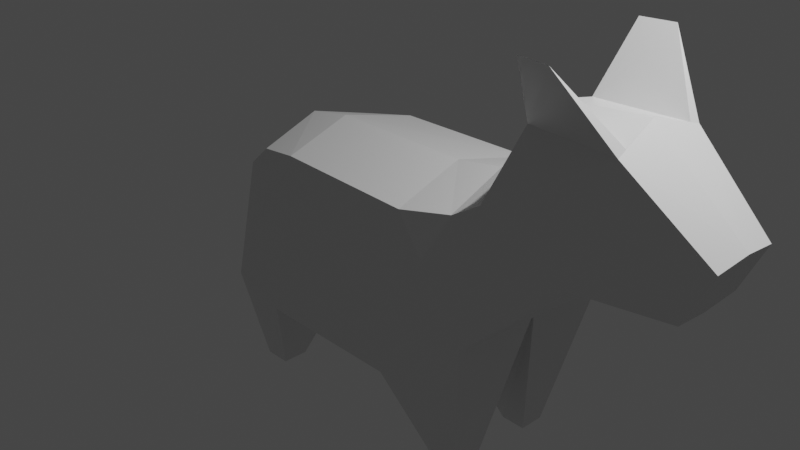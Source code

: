 # Source: horse2.blend  (saved by Blender 2.81.8; exported with 4.5.12 LTS)
import bpy
from mathutils import Matrix  # noqa: F401  (used for matrix-valued properties, if any)

bpy.ops.wm.read_factory_settings(use_empty=True)
scene = bpy.context.scene
scene.name = 'Scene'

# ---- collections
col_collection = bpy.data.collections.new('Collection'); scene.collection.children.link(col_collection)

# ---- materials (node trees are filled in below, after node groups)
mat_material = bpy.data.materials.new('Material')
mat_material.alpha_threshold = 0.0
mat_material.use_transparent_shadow = False
mat_material.line_color = (0.0, 0.0, 0.0, 1.0)

# ---- material node trees
mat_material.use_nodes = True; mat_material.node_tree.nodes.clear()
_N = mat_material.node_tree.nodes; _L = mat_material.node_tree.links
n0 = _N.new('ShaderNodeOutputMaterial'); n0.name = 'Material Output'; n0.location = (300, 300)
n1 = _N.new('ShaderNodeBsdfPrincipled'); n1.name = 'Principled BSDF'; n1.location = (10, 300)
n1.distribution = 'GGX'
n1.subsurface_method = 'BURLEY'
n1.inputs[2].default_value = 0.4
n1.inputs[3].default_value = 1.45
n1.inputs[27].default_value = (0.0, 0.0, 0.0, 1.0)
n1.inputs[28].default_value = 1.0
_L.new(n1.outputs[0], n0.inputs[0])
n0.is_active_output = True

# ---- world
world_world = bpy.data.worlds.new('World'); scene.world = world_world
world_world.use_nodes = True; world_world.node_tree.nodes.clear()
_N = world_world.node_tree.nodes; _L = world_world.node_tree.links
n0 = _N.new('ShaderNodeOutputWorld'); n0.name = 'World Output'; n0.location = (300, 300)
n1 = _N.new('ShaderNodeBackground'); n1.name = 'Background'; n1.location = (10, 300)
n1.inputs[0].default_value = (0.05088, 0.05088, 0.05088, 1.0)
_L.new(n1.outputs[0], n0.inputs[0])
n0.is_active_output = True
world_world.color = (0.05088, 0.05088, 0.05088)
world_world.use_sun_shadow = False
world_world.sun_shadow_jitter_overblur = 0.0

# ---- cameras
cam_camera = bpy.data.cameras.new('Camera')
cam_camera.clip_end = 100.0
cam_camera.ortho_scale = 7.314

# ---- lights
light_light = bpy.data.lights.new('Light', 'POINT')
light_light.transmission_factor = 0.0
light_light.energy = 1000.0
light_light.shadow_soft_size = 0.1
light_light.shadow_maximum_resolution = 0.006
light_light.use_absolute_resolution = True

# ---- meshes
me_cube = bpy.data.meshes.new('Cube')
me_cube.from_pydata([(0.9103, 0.8657, 0.711), (0.8, 1.0, -1.0), (0.9103, -0.8657, 0.711), (0.8, -1.0, -1.0), (-0.6897, 0.8119, 0.711), (-0.8, 1.0, -1.0), (-0.6897, -0.8119, 0.711), (-0.8, -1.0, -1.0), (1.453, 0.7586, 0.8074), (1.811, 1.0, -0.2948), (1.453, -0.7586, 0.8074), (1.811, -1.0, -0.2948), (-1.7, 0.8074, -1.0), (-1.7, -0.8074, -1.0), (-1.556, -0.6516, 0.333), (-1.556, 0.6516, 0.333), (1.811, -1.082e-07, -0.2948), (0.8, 0.0, -1.0), (-0.8, 0.0, -1.0), (-1.9, 0.0, -0.7), (-1.187, -0.3566, -2.0), (-1.187, -0.6434, -2.0), (1.187, -0.6434, -2.0), (1.473, -0.6434, -2.0), (-1.473, -0.3566, -2.0), (-1.473, -0.6434, -2.0), (1.473, -0.3566, -2.0), (1.187, -0.3566, -2.0), (1.193, 0.365, -2.0), (1.193, 0.635, -2.0), (1.463, 0.365, -2.0), (1.463, 0.635, -2.0), (-1.468, 0.635, -2.0), (-1.198, 0.635, -2.0), (-1.198, 0.365, -2.0), (-1.468, 0.365, -2.0), (1.72, 0.6936, 0.9686), (2.707, 0.6936, 0.5464), (1.72, -0.6936, 0.9686), (2.707, -0.6936, 0.5464), (2.725, -1.803e-07, 0.4329), (1.999, 0.4686, 1.719), (2.94, 0.5355, 1.721), (1.999, -0.4686, 1.719), (2.94, -0.5355, 1.721), (2.861, -3.317e-07, 1.887), (3.514, -2.645e-07, 0.4276), (3.539, 0.4054, 0.4801), (3.539, -0.4054, 0.4801), (3.816, -3.063e-07, 1.065), (3.791, 0.3746, 1.012), (3.791, -0.3746, 1.012), (0.8, 0.0, 0.9), (-0.8, 0.0, 0.9), (1.343, -2.052e-08, 0.9964), (-1.666, 5.079e-08, 0.522), (1.641, -1.03e-07, 1.134), (1.952, -1.52e-07, 1.806), (-1.194, 0.7318, 0.6165), (-1.304, 1.27e-08, 0.8055), (-1.194, -0.7318, 0.6165), (-2.237, -7.721e-08, 1.475), (-2.135, -8.787e-08, 1.554), (-2.455, -7.499e-08, 1.458), (-2.09, -1.134e-07, 1.744), (-2.607, -1.303e-07, 1.87), (-2.489, -1.427e-07, 1.962), (1.99, 0.3731, 1.737), (2.924, 0.4296, 1.754), (1.988, -0.3557, 1.74), (2.922, -0.4157, 1.758), (2.455, 0.8208, 2.391), (2.106, 0.775, 2.384), (2.106, -0.7666, 2.385), (2.454, -0.8136, 2.393)], [], [(52, 53, 6, 2), (3, 2, 6, 7), (1, 9, 31, 29), (5, 1, 17, 18), (2, 3, 11, 10), (5, 4, 0, 1), (11, 16, 40, 39), (1, 0, 8, 9), (7, 13, 25, 21), (52, 2, 10, 54), (15, 12, 19, 55), (53, 4, 58, 59), (4, 5, 12, 15, 58), (7, 6, 60, 14, 13), (5, 18, 34, 33), (16, 11, 23, 26), (18, 17, 3, 7), (22, 27, 26, 23), (24, 20, 21, 25), (19, 18, 20, 24), (18, 7, 21, 20), (13, 19, 24, 25), (3, 17, 27, 22), (11, 3, 22, 23), (17, 16, 26, 27), (33, 34, 35, 32), (30, 28, 29, 31), (9, 16, 30, 31), (18, 19, 35, 34), (17, 1, 29, 28), (19, 12, 32, 35), (12, 5, 33, 32), (16, 17, 28, 30), (45, 70, 74, 44, 51, 49), (16, 9, 37, 40), (10, 11, 39, 38), (54, 10, 38, 56), (9, 8, 36, 37), (42, 41, 72, 71), (38, 39, 44, 43), (40, 37, 47, 46), (56, 38, 43, 73, 69, 57), (37, 36, 41, 42), (46, 47, 50, 49), (48, 46, 49, 51), (44, 39, 48, 51), (37, 42, 50, 47), (39, 40, 46, 48), (42, 71, 68, 45, 49, 50), (36, 56, 57, 67, 72, 41), (8, 54, 56, 36), (6, 53, 59, 60), (0, 52, 54, 8), (0, 4, 53, 52), (45, 57, 69, 70), (60, 59, 55, 14), (59, 58, 15, 55), (68, 67, 57, 45), (74, 73, 43, 44), (71, 72, 67, 68), (70, 69, 73, 74), (55, 19, 13, 14)])
_uv = me_cube.uv_layers.new(name='UVMap')
_uv.uv.foreach_set('vector', [0.1462, 0.4714, 0.1462, 0.658, 0.06673, 0.658, 0.06147, 0.4714, 0.2035, 0.5854, 0.4581, 0.4667, 0.5785, 0.7171, 0.3243, 0.8358, 0.5284, 0.4131, 0.5679, 0.5777, 0.3681, 0.4359, 0.3835, 0.404, 0.9417, 0.352, 0.625, 0.352, 0.625, 0.1967, 0.9417, 0.1967, 0.4581, 0.4667, 0.2035, 0.5854, 0.2453, 0.4111, 0.4605, 0.3589, 0.6425, 0.1766, 0.8826, 0.2887, 0.7689, 0.5252, 0.5284, 0.4131, 0.06147, 0.2281, 0.1593, 0.2281, 0.1593, 0.3988, 0.09146, 0.3988, 0.5284, 0.4131, 0.7689, 0.5252, 0.7711, 0.627, 0.5679, 0.5777, 0.3243, 0.8358, 0.3836, 0.9608, 0.2352, 0.979, 0.2179, 0.9431, 0.1462, 0.4714, 0.06147, 0.4714, 0.07195, 0.3988, 0.1462, 0.3988, 0.6354, 0.4971, 0.6077, 0.2547, 0.7386, 0.2547, 0.7386, 0.4971, 0.1462, 0.658, 0.2257, 0.658, 0.2178, 0.7026, 0.1462, 0.7026, 0.8826, 0.2887, 0.6425, 0.1766, 0.6985, 0.05855, 0.8855, 0.1653, 0.8841, 0.227, 0.3243, 0.8358, 0.5785, 0.7171, 0.5801, 0.7824, 0.5816, 0.8477, 0.3836, 0.9608, 0.5105, 0.7313, 0.352, 0.7313, 0.4098, 0.5643, 0.4526, 0.5643, 0.1593, 0.2281, 0.06147, 0.2281, 0.09638, 0.05654, 0.1244, 0.05654, 0.9417, 0.1967, 0.625, 0.1967, 0.625, 0.04148, 0.9417, 0.04148, 0.625, 0.3965, 0.625, 0.352, 0.6704, 0.352, 0.6704, 0.3965, 0.6704, 0.352, 0.7158, 0.352, 0.7158, 0.3965, 0.6704, 0.3965, 0.6324, 0.6234, 0.7908, 0.6234, 0.7308, 0.7804, 0.6854, 0.7804, 0.2409, 0.8499, 0.1431, 0.8499, 0.178, 0.7472, 0.206, 0.7472, 0.8696, 0.2547, 0.7386, 0.2547, 0.7951, 0.09237, 0.8406, 0.09237, 0.1431, 0.9817, 0.04519, 0.9817, 0.08009, 0.8803, 0.1082, 0.8803, 0.2453, 0.4111, 0.2035, 0.5854, 0.05044, 0.5958, 0.03313, 0.5599, 0.5219, 0.4798, 0.6568, 0.3287, 0.6568, 0.6153, 0.6121, 0.6233, 0.8013, 0.352, 0.8013, 0.3939, 0.7585, 0.3939, 0.7585, 0.352, 0.7158, 0.352, 0.7585, 0.352, 0.7585, 0.3939, 0.7158, 0.3939, 0.2572, 0.2281, 0.1593, 0.2281, 0.1951, 0.05613, 0.2215, 0.05613, 0.3407, 0.7652, 0.1823, 0.7652, 0.2363, 0.6081, 0.279, 0.6081, 0.2409, 0.9515, 0.1431, 0.9515, 0.1788, 0.8499, 0.2052, 0.8499, 0.7386, 0.2547, 0.6077, 0.2547, 0.638, 0.0922, 0.6808, 0.0922, 0.6985, 0.05855, 0.6425, 0.1766, 0.5426, 0.074, 0.558, 0.04208, 0.7908, 0.6234, 0.6568, 0.4716, 0.7488, 0.3287, 0.7908, 0.3364, 0.2672, 0.4434, 0.2013, 0.4434, 0.1918, 0.4434, 0.1823, 0.4434, 0.2078, 0.3344, 0.2672, 0.3287, 0.1593, 0.2281, 0.2572, 0.2281, 0.2272, 0.3988, 0.1593, 0.3988, 0.4605, 0.3589, 0.2453, 0.4111, 0.3634, 0.1862, 0.504, 0.305, 0.5219, 0.4465, 0.5219, 0.5643, 0.4595, 0.5542, 0.4595, 0.4465, 0.5679, 0.5777, 0.7711, 0.627, 0.8122, 0.6779, 0.6794, 0.7901, 0.352, 0.4434, 0.3414, 0.6081, 0.3338, 0.6081, 0.3436, 0.4434, 0.504, 0.305, 0.3634, 0.1862, 0.5242, 0.08726, 0.5816, 0.2253, 0.1431, 0.8137, 0.1431, 0.8803, 0.06147, 0.8693, 0.06377, 0.8137, 0.4595, 0.4465, 0.4595, 0.5542, 0.352, 0.5192, 0.352, 0.5105, 0.352, 0.5017, 0.352, 0.4465, 0.6794, 0.7901, 0.8122, 0.6779, 0.8855, 0.7532, 0.8313, 0.8836, 0.6324, 0.712, 0.6324, 0.8024, 0.5364, 0.7799, 0.5213, 0.7229, 0.6141, 0.6234, 0.6324, 0.712, 0.5213, 0.7229, 0.5245, 0.6641, 0.5242, 0.08726, 0.3634, 0.1862, 0.304, 0.08584, 0.363, 0.0359, 0.6794, 0.7901, 0.8313, 0.8836, 0.672, 0.9447, 0.6233, 0.8849, 0.1431, 0.7472, 0.1431, 0.8137, 0.06377, 0.8137, 0.06147, 0.7582, 0.352, 0.4434, 0.3436, 0.4434, 0.3352, 0.4434, 0.2672, 0.4434, 0.2672, 0.3287, 0.3265, 0.3344, 0.4595, 0.3388, 0.4595, 0.4465, 0.352, 0.4465, 0.352, 0.3886, 0.352, 0.3812, 0.352, 0.3737, 0.5219, 0.3287, 0.5219, 0.4465, 0.4595, 0.4465, 0.4595, 0.3388, 0.06673, 0.658, 0.1462, 0.658, 0.1462, 0.7026, 0.07458, 0.7026, 0.2309, 0.4714, 0.1462, 0.4714, 0.1462, 0.3988, 0.2204, 0.3988, 0.2309, 0.4714, 0.2257, 0.658, 0.1462, 0.658, 0.1462, 0.4714, 0.2672, 0.4434, 0.2672, 0.6081, 0.2108, 0.6081, 0.2013, 0.4434, 0.07458, 0.7026, 0.1462, 0.7026, 0.1462, 0.7472, 0.08242, 0.7472, 0.1462, 0.7026, 0.2178, 0.7026, 0.21, 0.7472, 0.1462, 0.7472, 0.3352, 0.4434, 0.3263, 0.6081, 0.2672, 0.6081, 0.2672, 0.4434, 0.1918, 0.4434, 0.2019, 0.6081, 0.1929, 0.6081, 0.1823, 0.4434, 0.3436, 0.4434, 0.3338, 0.6081, 0.3263, 0.6081, 0.3352, 0.4434, 0.2013, 0.4434, 0.2108, 0.6081, 0.2019, 0.6081, 0.1918, 0.4434, 0.7386, 0.4971, 0.7386, 0.2547, 0.8696, 0.2547, 0.8419, 0.4971])
me_cube.materials.append(mat_material)
me_cube.use_remesh_preserve_volume = False
me_cube.use_remesh_preserve_attributes = False
me_cube.use_mirror_vertex_groups = False
me_cube.update()

# ---- objects
ob_cube = bpy.data.objects.new('Cube', me_cube)
ob_light = bpy.data.objects.new('Light', light_light)
ob_camera = bpy.data.objects.new('Camera', cam_camera)

# ---- transforms, parenting, visibility, modifiers, constraints
ob_cube.location = (0.0, 0.0, 0.0)
ob_cube.lock_rotations_4d = False
ob_cube.empty_display_type = 'ARROWS'
ob_cube.lineart.crease_threshold = 0.0
ob_light.location = (4.076, 1.005, 5.904)
ob_light.rotation_euler = (0.6503, 0.05522, 1.866)
ob_light.lock_rotations_4d = False
ob_light.empty_display_type = 'ARROWS'
ob_light.color = (0.0, 0.0, 0.0, 0.0)
ob_light.lineart.crease_threshold = 0.0
ob_camera.location = (7.359, -6.926, 4.958)
ob_camera.rotation_euler = (1.109, 0.0, 0.8149)
ob_camera.lock_rotations_4d = False
ob_camera.empty_display_type = 'ARROWS'
ob_camera.color = (0.0, 0.0, 0.0, 0.0)
ob_camera.display_type = 'WIRE'
ob_camera.lineart.crease_threshold = 0.0

# ---- collection membership
col_collection.objects.link(ob_cube)
col_collection.objects.link(ob_light)
col_collection.objects.link(ob_camera)

# ---- scene / render settings (as saved in the file)
scene.camera = ob_camera
scene.frame_start = 1; scene.frame_end = 250; scene.frame_set(184)
scene.render.engine = 'BLENDER_EEVEE_NEXT'
scene.cycles.use_denoising = False
scene.cycles.samples = 128
scene.cycles.sampling_pattern = 'TABULATED_SOBOL'
scene.cycles.use_adaptive_sampling = False
scene.cycles.use_light_tree = False
scene.view_settings.view_transform = 'Filmic'
bpy.context.view_layer.update()
